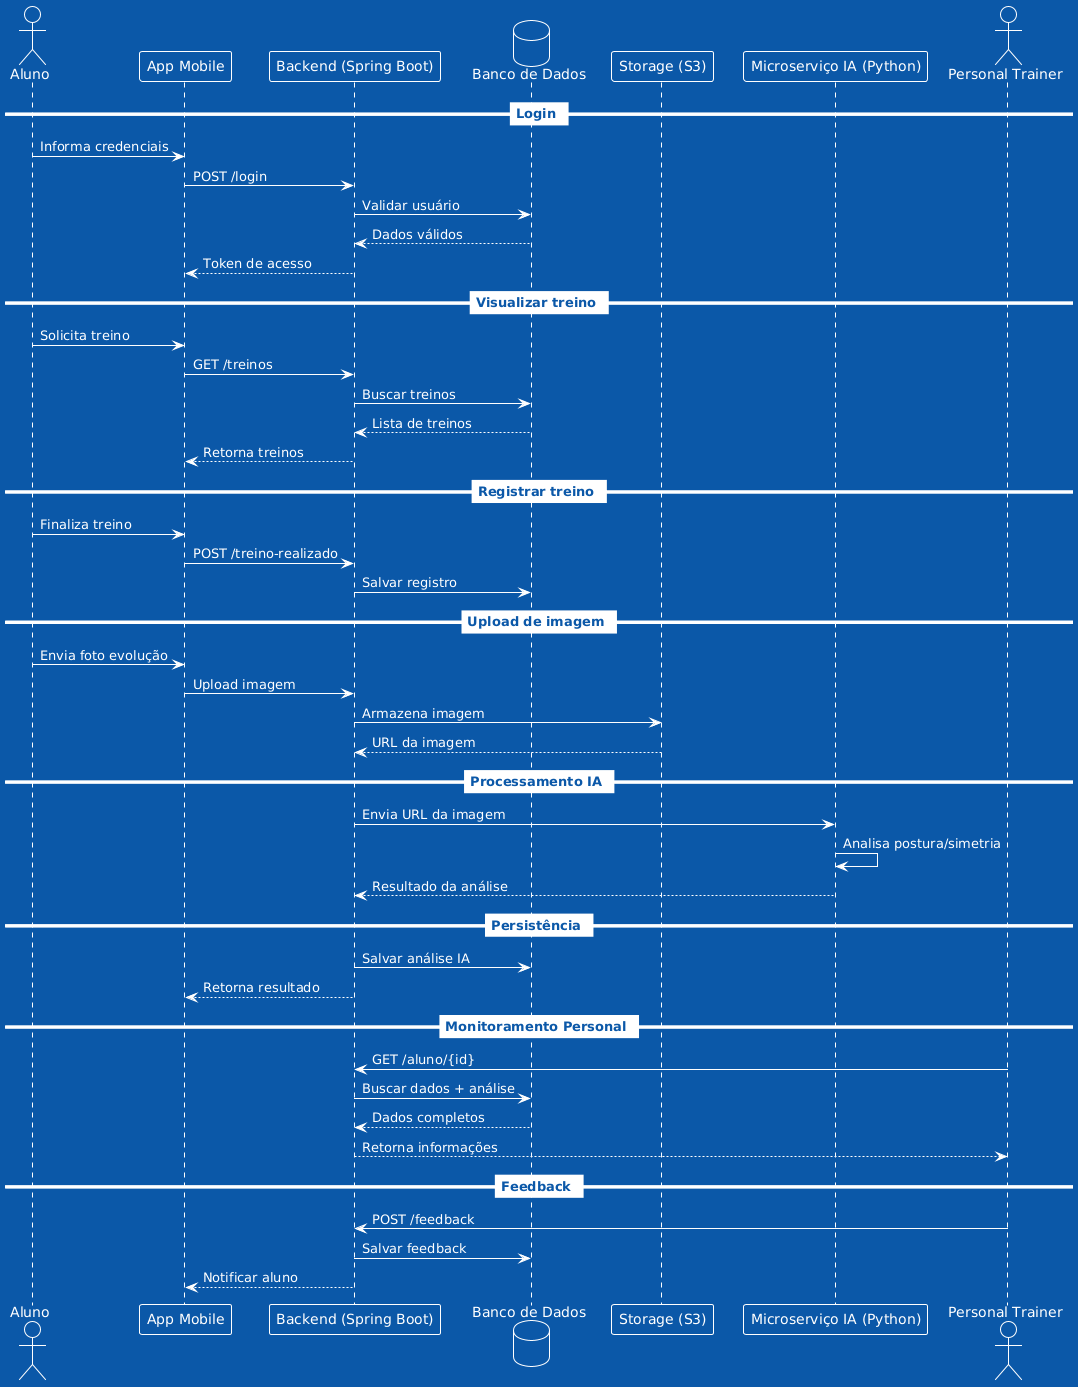

The diagram above was rendered by PlantUML. Its source (embedded in the PNG):
@startuml
!theme amiga
actor Aluno
participant "App Mobile" as Mobile
participant "Backend (Spring Boot)" as API
database "Banco de Dados" as DB
participant "Storage (S3)" as S3
participant "Microserviço IA (Python)" as IA
actor "Personal Trainer" as Personal

== Login ==
Aluno -> Mobile: Informa credenciais
Mobile -> API: POST /login
API -> DB: Validar usuário
DB --> API: Dados válidos
API --> Mobile: Token de acesso

== Visualizar treino ==
Aluno -> Mobile: Solicita treino
Mobile -> API: GET /treinos
API -> DB: Buscar treinos
DB --> API: Lista de treinos
API --> Mobile: Retorna treinos

== Registrar treino ==
Aluno -> Mobile: Finaliza treino
Mobile -> API: POST /treino-realizado
API -> DB: Salvar registro

== Upload de imagem ==
Aluno -> Mobile: Envia foto evolução
Mobile -> API: Upload imagem
API -> S3: Armazena imagem
S3 --> API: URL da imagem

== Processamento IA ==
API -> IA: Envia URL da imagem
IA -> IA: Analisa postura/simetria
IA --> API: Resultado da análise

== Persistência ==
API -> DB: Salvar análise IA
API --> Mobile: Retorna resultado

== Monitoramento Personal ==
Personal -> API: GET /aluno/{id}
API -> DB: Buscar dados + análise
DB --> API: Dados completos
API --> Personal: Retorna informações

== Feedback ==
Personal -> API: POST /feedback
API -> DB: Salvar feedback
API --> Mobile: Notificar aluno
@enduml